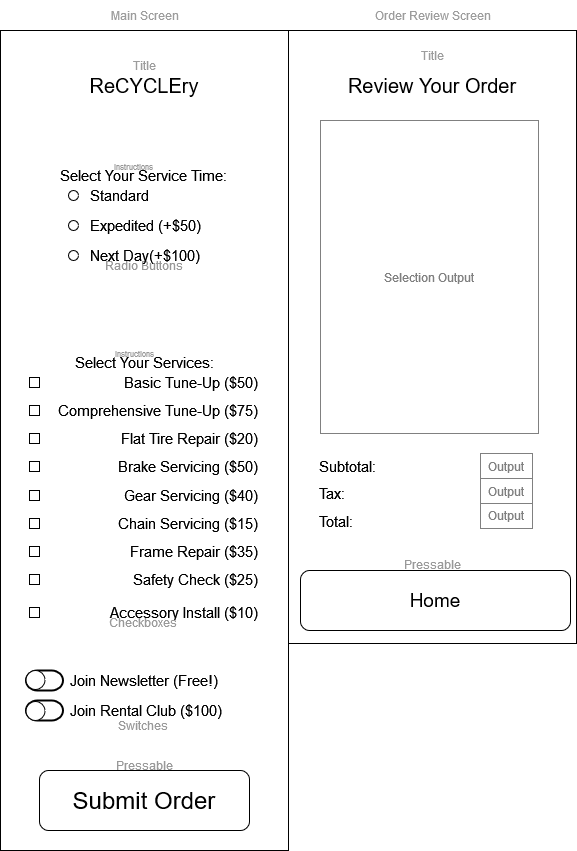

The diagram above was exported from draw.io. Its source (the exported page's mxGraphModel, read from the mxfile embedded in the PNG):
<mxGraphModel dx="2060" dy="1751" grid="1" gridSize="10" guides="1" tooltips="1" connect="1" arrows="1" fold="1" page="1" pageScale="1" pageWidth="288" pageHeight="613" math="0" shadow="0">
  <root>
    <mxCell id="0" />
    <mxCell id="1" parent="0" />
    <mxCell id="ljbNDEaFLBN_aUnEY3M4-19" value="" style="rounded=0;whiteSpace=wrap;html=1;" parent="1" vertex="1">
      <mxGeometry width="288" height="820" as="geometry" />
    </mxCell>
    <mxCell id="JWv2VIk5yocteebeuqQv-3" value="&lt;div&gt;&lt;font size=&quot;3&quot;&gt;ReCYCLEry&lt;br&gt;&lt;/font&gt;&lt;/div&gt;" style="text;html=1;strokeColor=none;fillColor=none;align=center;verticalAlign=middle;whiteSpace=wrap;rounded=0;" parent="1" vertex="1">
      <mxGeometry x="29" y="20" width="230" height="70" as="geometry" />
    </mxCell>
    <mxCell id="JWv2VIk5yocteebeuqQv-4" value="&lt;div&gt;Title&lt;/div&gt;" style="text;html=1;strokeColor=none;fillColor=none;align=center;verticalAlign=middle;whiteSpace=wrap;rounded=0;fontColor=#9d9d9d;" parent="1" vertex="1">
      <mxGeometry x="114" y="20" width="60" height="30" as="geometry" />
    </mxCell>
    <mxCell id="ljbNDEaFLBN_aUnEY3M4-2" value="Main Screen" style="text;html=1;align=center;verticalAlign=middle;resizable=0;points=[];autosize=1;strokeColor=none;fillColor=none;fontColor=#9d9d9d;" parent="1" vertex="1">
      <mxGeometry x="99" y="-30" width="90" height="30" as="geometry" />
    </mxCell>
    <mxCell id="e3CcIe2l2SvnWR10ASrb-8" value="&lt;font style=&quot;font-size: 24px;&quot;&gt;Submit Order&lt;br&gt;&lt;/font&gt;" style="rounded=1;whiteSpace=wrap;html=1;" parent="1" vertex="1">
      <mxGeometry x="39" y="740" width="210" height="60" as="geometry" />
    </mxCell>
    <mxCell id="e3CcIe2l2SvnWR10ASrb-9" value="Pressable" style="text;html=1;strokeColor=none;fillColor=none;align=center;verticalAlign=middle;whiteSpace=wrap;rounded=0;fontColor=#999999;" parent="1" vertex="1">
      <mxGeometry x="114" y="720" width="60" height="30" as="geometry" />
    </mxCell>
    <mxCell id="e3CcIe2l2SvnWR10ASrb-7" style="edgeStyle=orthogonalEdgeStyle;rounded=0;orthogonalLoop=1;jettySize=auto;html=1;exitX=0.5;exitY=1;exitDx=0;exitDy=0;" parent="1" edge="1">
      <mxGeometry relative="1" as="geometry">
        <mxPoint x="144" y="377" as="sourcePoint" />
        <mxPoint x="144" y="377" as="targetPoint" />
      </mxGeometry>
    </mxCell>
    <mxCell id="e3CcIe2l2SvnWR10ASrb-12" value="" style="rounded=0;whiteSpace=wrap;html=1;" parent="1" vertex="1">
      <mxGeometry x="288" width="288" height="613" as="geometry" />
    </mxCell>
    <mxCell id="e3CcIe2l2SvnWR10ASrb-13" value="Order Review Screen" style="text;html=1;align=center;verticalAlign=middle;resizable=0;points=[];autosize=1;strokeColor=none;fillColor=none;fontColor=#9d9d9d;" parent="1" vertex="1">
      <mxGeometry x="362" y="-30" width="140" height="30" as="geometry" />
    </mxCell>
    <mxCell id="HmxxbMFAQfNcp6rFiAPi-12" value="Home" style="rounded=1;whiteSpace=wrap;html=1;fontSize=19;" parent="1" vertex="1">
      <mxGeometry x="300" y="540" width="270" height="60" as="geometry" />
    </mxCell>
    <mxCell id="HmxxbMFAQfNcp6rFiAPi-30" value="Radio Buttons" style="text;html=1;strokeColor=none;fillColor=none;align=center;verticalAlign=middle;whiteSpace=wrap;rounded=0;fontColor=#999999;" parent="1" vertex="1">
      <mxGeometry x="89.25" y="220" width="110" height="30" as="geometry" />
    </mxCell>
    <mxCell id="k2Nx4DmWvnc8T6GrqCnx-1" value="&lt;font style=&quot;font-size: 8px;&quot;&gt;Instructions&lt;/font&gt;" style="text;html=1;strokeColor=none;fillColor=none;align=center;verticalAlign=middle;whiteSpace=wrap;rounded=0;fontColor=#999999;" vertex="1" parent="1">
      <mxGeometry x="78" y="120" width="110" height="30" as="geometry" />
    </mxCell>
    <mxCell id="k2Nx4DmWvnc8T6GrqCnx-4" value="Select Your Service Time:" style="text;html=1;align=center;verticalAlign=middle;whiteSpace=wrap;rounded=0;fontSize=15;" vertex="1" parent="1">
      <mxGeometry x="38.5" y="130" width="208.5" height="30" as="geometry" />
    </mxCell>
    <mxCell id="k2Nx4DmWvnc8T6GrqCnx-9" value="" style="ellipse;whiteSpace=wrap;html=1;aspect=fixed;" vertex="1" parent="1">
      <mxGeometry x="68" y="190" width="10" height="10" as="geometry" />
    </mxCell>
    <mxCell id="k2Nx4DmWvnc8T6GrqCnx-14" value="" style="ellipse;whiteSpace=wrap;html=1;aspect=fixed;" vertex="1" parent="1">
      <mxGeometry x="68" y="220" width="10" height="10" as="geometry" />
    </mxCell>
    <mxCell id="k2Nx4DmWvnc8T6GrqCnx-15" value="" style="ellipse;whiteSpace=wrap;html=1;aspect=fixed;" vertex="1" parent="1">
      <mxGeometry x="68" y="160" width="10" height="10" as="geometry" />
    </mxCell>
    <mxCell id="k2Nx4DmWvnc8T6GrqCnx-21" value="&lt;div&gt;Standard&lt;/div&gt;" style="text;html=1;align=left;verticalAlign=middle;rounded=0;fontSize=15;" vertex="1" parent="1">
      <mxGeometry x="87.5" y="150" width="130" height="30" as="geometry" />
    </mxCell>
    <mxCell id="k2Nx4DmWvnc8T6GrqCnx-22" value="Expedited (+$50)" style="text;html=1;align=left;verticalAlign=middle;rounded=0;fontSize=15;" vertex="1" parent="1">
      <mxGeometry x="87.5" y="180" width="130" height="30" as="geometry" />
    </mxCell>
    <mxCell id="k2Nx4DmWvnc8T6GrqCnx-23" value="Next Day(+$100)" style="text;html=1;align=left;verticalAlign=middle;rounded=0;fontSize=15;" vertex="1" parent="1">
      <mxGeometry x="87.5" y="210" width="130" height="30" as="geometry" />
    </mxCell>
    <mxCell id="k2Nx4DmWvnc8T6GrqCnx-26" value="" style="whiteSpace=wrap;html=1;aspect=fixed;align=right;" vertex="1" parent="1">
      <mxGeometry x="29" y="347" width="10" height="10" as="geometry" />
    </mxCell>
    <mxCell id="k2Nx4DmWvnc8T6GrqCnx-27" value="Basic Tune-Up ($50)" style="text;html=1;align=right;verticalAlign=middle;rounded=0;fontSize=15;" vertex="1" parent="1">
      <mxGeometry x="59" y="337" width="200" height="30" as="geometry" />
    </mxCell>
    <mxCell id="k2Nx4DmWvnc8T6GrqCnx-28" value="Select Your Services:" style="text;html=1;align=center;verticalAlign=middle;whiteSpace=wrap;rounded=0;fontSize=15;" vertex="1" parent="1">
      <mxGeometry x="40" y="317" width="208.5" height="30" as="geometry" />
    </mxCell>
    <mxCell id="k2Nx4DmWvnc8T6GrqCnx-29" value="Comprehensive Tune-Up ($75)" style="text;html=1;align=right;verticalAlign=middle;rounded=0;fontSize=15;" vertex="1" parent="1">
      <mxGeometry x="59" y="365" width="200" height="30" as="geometry" />
    </mxCell>
    <mxCell id="k2Nx4DmWvnc8T6GrqCnx-30" value="Flat Tire Repair ($20)" style="text;html=1;align=right;verticalAlign=middle;rounded=0;fontSize=15;" vertex="1" parent="1">
      <mxGeometry x="59" y="393" width="200" height="30" as="geometry" />
    </mxCell>
    <mxCell id="k2Nx4DmWvnc8T6GrqCnx-31" value="Brake Servicing ($50)" style="text;html=1;align=right;verticalAlign=middle;rounded=0;fontSize=15;" vertex="1" parent="1">
      <mxGeometry x="59" y="421" width="200" height="30" as="geometry" />
    </mxCell>
    <mxCell id="k2Nx4DmWvnc8T6GrqCnx-32" value="Gear Servicing ($40)" style="text;html=1;align=right;verticalAlign=middle;rounded=0;fontSize=15;" vertex="1" parent="1">
      <mxGeometry x="59" y="450" width="200" height="30" as="geometry" />
    </mxCell>
    <mxCell id="k2Nx4DmWvnc8T6GrqCnx-33" value="Chain Servicing ($15)" style="text;html=1;align=right;verticalAlign=middle;rounded=0;fontSize=15;" vertex="1" parent="1">
      <mxGeometry x="59" y="478" width="200" height="30" as="geometry" />
    </mxCell>
    <mxCell id="k2Nx4DmWvnc8T6GrqCnx-34" value="Frame Repair ($35)" style="text;html=1;align=right;verticalAlign=middle;rounded=0;fontSize=15;" vertex="1" parent="1">
      <mxGeometry x="59" y="506" width="200" height="30" as="geometry" />
    </mxCell>
    <mxCell id="k2Nx4DmWvnc8T6GrqCnx-35" value="Safety Check ($25)" style="text;html=1;align=right;verticalAlign=middle;rounded=0;fontSize=15;" vertex="1" parent="1">
      <mxGeometry x="59" y="534" width="200" height="30" as="geometry" />
    </mxCell>
    <mxCell id="k2Nx4DmWvnc8T6GrqCnx-36" value="Accessory Install ($10)" style="text;html=1;align=right;verticalAlign=middle;rounded=0;fontSize=15;" vertex="1" parent="1">
      <mxGeometry x="59" y="567" width="200" height="30" as="geometry" />
    </mxCell>
    <mxCell id="k2Nx4DmWvnc8T6GrqCnx-37" value="" style="whiteSpace=wrap;html=1;aspect=fixed;align=right;" vertex="1" parent="1">
      <mxGeometry x="29" y="375" width="10" height="10" as="geometry" />
    </mxCell>
    <mxCell id="k2Nx4DmWvnc8T6GrqCnx-39" value="" style="whiteSpace=wrap;html=1;aspect=fixed;align=right;" vertex="1" parent="1">
      <mxGeometry x="29" y="403" width="10" height="10" as="geometry" />
    </mxCell>
    <mxCell id="k2Nx4DmWvnc8T6GrqCnx-40" value="" style="whiteSpace=wrap;html=1;aspect=fixed;align=right;" vertex="1" parent="1">
      <mxGeometry x="29" y="431" width="10" height="10" as="geometry" />
    </mxCell>
    <mxCell id="k2Nx4DmWvnc8T6GrqCnx-41" value="" style="whiteSpace=wrap;html=1;aspect=fixed;align=right;" vertex="1" parent="1">
      <mxGeometry x="29" y="460" width="10" height="10" as="geometry" />
    </mxCell>
    <mxCell id="k2Nx4DmWvnc8T6GrqCnx-43" value="" style="whiteSpace=wrap;html=1;aspect=fixed;align=right;" vertex="1" parent="1">
      <mxGeometry x="29" y="488" width="10" height="10" as="geometry" />
    </mxCell>
    <mxCell id="k2Nx4DmWvnc8T6GrqCnx-44" value="" style="whiteSpace=wrap;html=1;aspect=fixed;align=right;" vertex="1" parent="1">
      <mxGeometry x="29" y="516" width="10" height="10" as="geometry" />
    </mxCell>
    <mxCell id="k2Nx4DmWvnc8T6GrqCnx-45" value="" style="whiteSpace=wrap;html=1;aspect=fixed;align=right;" vertex="1" parent="1">
      <mxGeometry x="29" y="544" width="10" height="10" as="geometry" />
    </mxCell>
    <mxCell id="k2Nx4DmWvnc8T6GrqCnx-46" value="" style="whiteSpace=wrap;html=1;aspect=fixed;align=right;" vertex="1" parent="1">
      <mxGeometry x="29" y="577" width="10" height="10" as="geometry" />
    </mxCell>
    <mxCell id="k2Nx4DmWvnc8T6GrqCnx-47" value="" style="strokeWidth=2;html=1;shape=mxgraph.flowchart.terminator;whiteSpace=wrap;" vertex="1" parent="1">
      <mxGeometry x="25.5" y="670" width="37" height="20" as="geometry" />
    </mxCell>
    <mxCell id="k2Nx4DmWvnc8T6GrqCnx-49" value="" style="strokeWidth=2;html=1;shape=mxgraph.flowchart.terminator;whiteSpace=wrap;" vertex="1" parent="1">
      <mxGeometry x="25.5" y="640" width="37" height="20" as="geometry" />
    </mxCell>
    <mxCell id="k2Nx4DmWvnc8T6GrqCnx-50" value="" style="ellipse;whiteSpace=wrap;html=1;aspect=fixed;" vertex="1" parent="1">
      <mxGeometry x="25.5" y="640" width="19" height="19" as="geometry" />
    </mxCell>
    <mxCell id="k2Nx4DmWvnc8T6GrqCnx-52" value="" style="ellipse;whiteSpace=wrap;html=1;aspect=fixed;" vertex="1" parent="1">
      <mxGeometry x="25.5" y="671" width="19" height="19" as="geometry" />
    </mxCell>
    <mxCell id="k2Nx4DmWvnc8T6GrqCnx-55" value="Checkboxes" style="text;html=1;strokeColor=none;fillColor=none;align=center;verticalAlign=middle;whiteSpace=wrap;rounded=0;fontColor=#999999;" vertex="1" parent="1">
      <mxGeometry x="87.75" y="577" width="110" height="30" as="geometry" />
    </mxCell>
    <mxCell id="k2Nx4DmWvnc8T6GrqCnx-56" value="&lt;div&gt;Switches&lt;/div&gt;" style="text;html=1;strokeColor=none;fillColor=none;align=center;verticalAlign=middle;whiteSpace=wrap;rounded=0;fontColor=#999999;" vertex="1" parent="1">
      <mxGeometry x="87.75" y="680" width="110" height="30" as="geometry" />
    </mxCell>
    <mxCell id="k2Nx4DmWvnc8T6GrqCnx-57" value="Join Newsletter (Free!)" style="text;html=1;align=left;verticalAlign=middle;rounded=0;fontSize=15;" vertex="1" parent="1">
      <mxGeometry x="68" y="635" width="200" height="30" as="geometry" />
    </mxCell>
    <mxCell id="k2Nx4DmWvnc8T6GrqCnx-58" value="Join Rental Club ($100)" style="text;html=1;align=left;verticalAlign=middle;rounded=0;fontSize=15;" vertex="1" parent="1">
      <mxGeometry x="68" y="665" width="200" height="30" as="geometry" />
    </mxCell>
    <mxCell id="k2Nx4DmWvnc8T6GrqCnx-59" value="&lt;font size=&quot;3&quot;&gt;Review Your Order&lt;br&gt;&lt;/font&gt;" style="text;html=1;strokeColor=none;fillColor=none;align=center;verticalAlign=middle;whiteSpace=wrap;rounded=0;" vertex="1" parent="1">
      <mxGeometry x="317" y="20" width="230" height="70" as="geometry" />
    </mxCell>
    <mxCell id="k2Nx4DmWvnc8T6GrqCnx-60" value="&lt;div&gt;Title&lt;/div&gt;" style="text;html=1;strokeColor=none;fillColor=none;align=center;verticalAlign=middle;whiteSpace=wrap;rounded=0;fontColor=#9d9d9d;" vertex="1" parent="1">
      <mxGeometry x="402" y="10" width="60" height="30" as="geometry" />
    </mxCell>
    <mxCell id="k2Nx4DmWvnc8T6GrqCnx-61" value="&lt;font style=&quot;font-size: 8px;&quot;&gt;Instructions&lt;/font&gt;" style="text;html=1;strokeColor=none;fillColor=none;align=center;verticalAlign=middle;whiteSpace=wrap;rounded=0;fontColor=#999999;" vertex="1" parent="1">
      <mxGeometry x="79" y="307" width="110" height="30" as="geometry" />
    </mxCell>
    <mxCell id="k2Nx4DmWvnc8T6GrqCnx-62" value="Pressable" style="text;html=1;strokeColor=none;fillColor=none;align=center;verticalAlign=middle;whiteSpace=wrap;rounded=0;fontColor=#999999;" vertex="1" parent="1">
      <mxGeometry x="402" y="528" width="60" height="12" as="geometry" />
    </mxCell>
    <mxCell id="k2Nx4DmWvnc8T6GrqCnx-65" value="&lt;div align=&quot;left&quot;&gt;Subtotal:&lt;/div&gt;" style="text;html=1;align=left;verticalAlign=middle;rounded=0;fontSize=15;" vertex="1" parent="1">
      <mxGeometry x="317" y="421" width="200" height="30" as="geometry" />
    </mxCell>
    <mxCell id="k2Nx4DmWvnc8T6GrqCnx-67" value="Tax:" style="text;html=1;align=left;verticalAlign=middle;rounded=0;fontSize=15;" vertex="1" parent="1">
      <mxGeometry x="317" y="448" width="200" height="30" as="geometry" />
    </mxCell>
    <mxCell id="k2Nx4DmWvnc8T6GrqCnx-68" value="Total:" style="text;html=1;align=left;verticalAlign=middle;rounded=0;fontSize=15;" vertex="1" parent="1">
      <mxGeometry x="317" y="476" width="200" height="30" as="geometry" />
    </mxCell>
    <mxCell id="k2Nx4DmWvnc8T6GrqCnx-69" value="" style="rounded=0;whiteSpace=wrap;html=1;fontColor=#808080;strokeColor=#808080;" vertex="1" parent="1">
      <mxGeometry x="480" y="473" width="52" height="25" as="geometry" />
    </mxCell>
    <mxCell id="k2Nx4DmWvnc8T6GrqCnx-71" value="" style="rounded=0;whiteSpace=wrap;html=1;fontColor=#808080;strokeColor=#808080;" vertex="1" parent="1">
      <mxGeometry x="480" y="448" width="52" height="25" as="geometry" />
    </mxCell>
    <mxCell id="k2Nx4DmWvnc8T6GrqCnx-72" value="" style="rounded=0;whiteSpace=wrap;html=1;fontColor=#808080;strokeColor=#808080;" vertex="1" parent="1">
      <mxGeometry x="480" y="423" width="52" height="25" as="geometry" />
    </mxCell>
    <mxCell id="k2Nx4DmWvnc8T6GrqCnx-73" value="&lt;div&gt;Output&lt;/div&gt;" style="text;html=1;align=center;verticalAlign=middle;whiteSpace=wrap;rounded=0;fontColor=#808080;" vertex="1" parent="1">
      <mxGeometry x="476" y="446" width="60" height="30" as="geometry" />
    </mxCell>
    <mxCell id="k2Nx4DmWvnc8T6GrqCnx-75" value="&lt;div&gt;Output&lt;/div&gt;" style="text;html=1;align=center;verticalAlign=middle;whiteSpace=wrap;rounded=0;fontColor=#808080;" vertex="1" parent="1">
      <mxGeometry x="476" y="470" width="60" height="30" as="geometry" />
    </mxCell>
    <mxCell id="k2Nx4DmWvnc8T6GrqCnx-76" value="&lt;div&gt;Output&lt;/div&gt;" style="text;html=1;align=center;verticalAlign=middle;whiteSpace=wrap;rounded=0;fontColor=#808080;" vertex="1" parent="1">
      <mxGeometry x="476" y="421" width="60" height="30" as="geometry" />
    </mxCell>
    <mxCell id="k2Nx4DmWvnc8T6GrqCnx-78" value="&lt;font color=&quot;#808080&quot;&gt;Selection Output&lt;br&gt;&lt;/font&gt;" style="rounded=0;whiteSpace=wrap;html=1;strokeColor=#808080;" vertex="1" parent="1">
      <mxGeometry x="320" y="90" width="218" height="313" as="geometry" />
    </mxCell>
  </root>
</mxGraphModel>